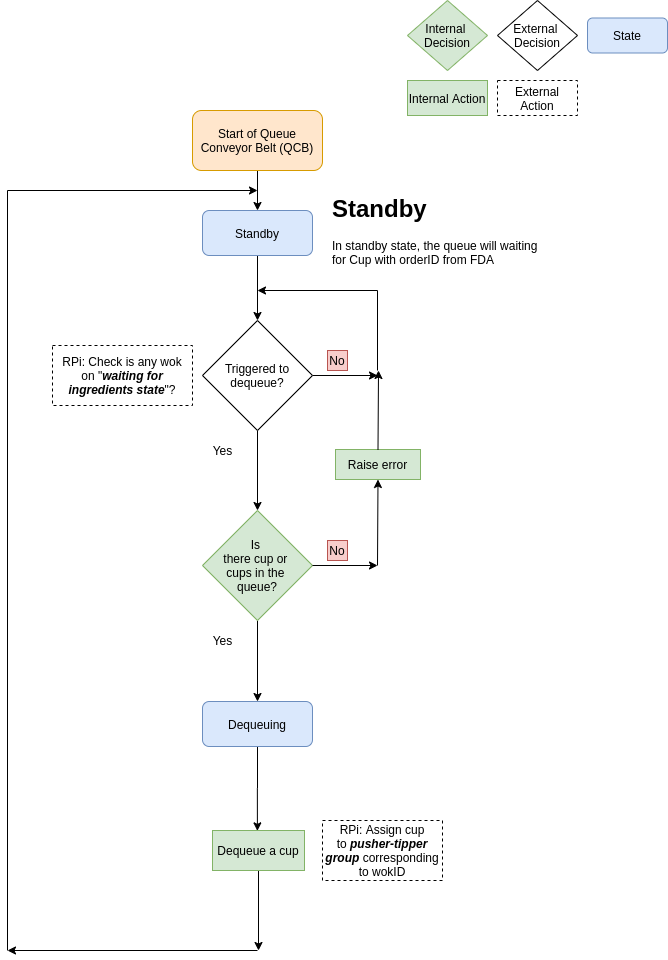

The diagram above was exported from draw.io. Its source (the exported page's mxGraphModel, read from the mxfile embedded in the PNG):
<mxGraphModel dx="1146" dy="1091" grid="1" gridSize="10" guides="1" tooltips="1" connect="1" arrows="1" fold="1" page="1" pageScale="1" pageWidth="900" pageHeight="1600" math="0" shadow="0">
  <root>
    <mxCell id="_dAaaL5-VlAXBO5xriC5-0" />
    <mxCell id="_dAaaL5-VlAXBO5xriC5-1" parent="_dAaaL5-VlAXBO5xriC5-0" />
    <mxCell id="q0WJXLn03OCCHy6TGDdO-0" style="edgeStyle=orthogonalEdgeStyle;rounded=0;orthogonalLoop=1;jettySize=auto;html=1;exitX=0.5;exitY=1;exitDx=0;exitDy=0;entryX=0.5;entryY=0;entryDx=0;entryDy=0;" parent="_dAaaL5-VlAXBO5xriC5-1" source="hnL4jrJCm1a0eE7-eQ4N-0" target="-I2jfGL4MG-pUca_yNUK-0" edge="1">
      <mxGeometry relative="1" as="geometry" />
    </mxCell>
    <mxCell id="hnL4jrJCm1a0eE7-eQ4N-0" value="Start of Queue Conveyor Belt (QCB)" style="shape=rect;html=1;rounded=1;whiteSpace=wrap;align=center;fillColor=#ffe6cc;strokeColor=#d79b00;" parent="_dAaaL5-VlAXBO5xriC5-1" vertex="1">
      <mxGeometry x="385" y="140" width="130" height="60" as="geometry" />
    </mxCell>
    <mxCell id="hnL4jrJCm1a0eE7-eQ4N-1" value="Internal &lt;br&gt;Decision" style="rhombus;whiteSpace=wrap;html=1;fillColor=#d5e8d4;strokeColor=#82b366;" parent="_dAaaL5-VlAXBO5xriC5-1" vertex="1">
      <mxGeometry x="600" y="30" width="80" height="70" as="geometry" />
    </mxCell>
    <mxCell id="hnL4jrJCm1a0eE7-eQ4N-2" value="External &lt;br&gt;Decision" style="rhombus;whiteSpace=wrap;html=1;" parent="_dAaaL5-VlAXBO5xriC5-1" vertex="1">
      <mxGeometry x="690" y="30" width="80" height="70" as="geometry" />
    </mxCell>
    <mxCell id="hnL4jrJCm1a0eE7-eQ4N-3" value="State" style="shape=rect;rounded=1;html=1;whiteSpace=wrap;align=center;fillColor=#dae8fc;strokeColor=#6c8ebf;" parent="_dAaaL5-VlAXBO5xriC5-1" vertex="1">
      <mxGeometry x="780" y="47.5" width="80" height="35" as="geometry" />
    </mxCell>
    <mxCell id="q0WJXLn03OCCHy6TGDdO-11" style="edgeStyle=orthogonalEdgeStyle;rounded=0;orthogonalLoop=1;jettySize=auto;html=1;exitX=0.5;exitY=1;exitDx=0;exitDy=0;entryX=0.5;entryY=0;entryDx=0;entryDy=0;" parent="_dAaaL5-VlAXBO5xriC5-1" source="-I2jfGL4MG-pUca_yNUK-0" target="-I2jfGL4MG-pUca_yNUK-2" edge="1">
      <mxGeometry relative="1" as="geometry" />
    </mxCell>
    <mxCell id="-I2jfGL4MG-pUca_yNUK-0" value="Standby" style="shape=rect;rounded=1;html=1;whiteSpace=wrap;align=center;fillColor=#dae8fc;strokeColor=#6c8ebf;" parent="_dAaaL5-VlAXBO5xriC5-1" vertex="1">
      <mxGeometry x="395" y="240" width="110" height="45" as="geometry" />
    </mxCell>
    <mxCell id="q0WJXLn03OCCHy6TGDdO-3" style="edgeStyle=orthogonalEdgeStyle;rounded=0;orthogonalLoop=1;jettySize=auto;html=1;" parent="_dAaaL5-VlAXBO5xriC5-1" source="-I2jfGL4MG-pUca_yNUK-2" edge="1">
      <mxGeometry relative="1" as="geometry">
        <mxPoint x="570" y="405" as="targetPoint" />
      </mxGeometry>
    </mxCell>
    <mxCell id="Ch-PHssu3G9pQMwRIO_X-8" value="" style="edgeStyle=orthogonalEdgeStyle;rounded=0;orthogonalLoop=1;jettySize=auto;html=1;" edge="1" parent="_dAaaL5-VlAXBO5xriC5-1" source="-I2jfGL4MG-pUca_yNUK-2" target="Ch-PHssu3G9pQMwRIO_X-7">
      <mxGeometry relative="1" as="geometry" />
    </mxCell>
    <mxCell id="-I2jfGL4MG-pUca_yNUK-2" value="Triggered to dequeue?" style="rhombus;whiteSpace=wrap;html=1;" parent="_dAaaL5-VlAXBO5xriC5-1" vertex="1">
      <mxGeometry x="395" y="350" width="110" height="110" as="geometry" />
    </mxCell>
    <mxCell id="Ch-PHssu3G9pQMwRIO_X-17" value="" style="edgeStyle=orthogonalEdgeStyle;rounded=0;orthogonalLoop=1;jettySize=auto;html=1;entryX=0.5;entryY=0;entryDx=0;entryDy=0;" edge="1" parent="_dAaaL5-VlAXBO5xriC5-1" source="Ch-PHssu3G9pQMwRIO_X-7" target="Ch-PHssu3G9pQMwRIO_X-18">
      <mxGeometry relative="1" as="geometry">
        <mxPoint x="450" y="730" as="targetPoint" />
      </mxGeometry>
    </mxCell>
    <mxCell id="Ch-PHssu3G9pQMwRIO_X-7" value="Is &lt;br&gt;there cup or &lt;br&gt;cups in the &lt;br&gt;queue?" style="rhombus;whiteSpace=wrap;html=1;fillColor=#d5e8d4;strokeColor=#82b366;" vertex="1" parent="_dAaaL5-VlAXBO5xriC5-1">
      <mxGeometry x="395" y="540" width="110" height="110" as="geometry" />
    </mxCell>
    <mxCell id="q0WJXLn03OCCHy6TGDdO-4" value="" style="endArrow=none;html=1;" parent="_dAaaL5-VlAXBO5xriC5-1" edge="1">
      <mxGeometry width="50" height="50" relative="1" as="geometry">
        <mxPoint x="570" y="400" as="sourcePoint" />
        <mxPoint x="570" y="320" as="targetPoint" />
      </mxGeometry>
    </mxCell>
    <mxCell id="q0WJXLn03OCCHy6TGDdO-5" value="" style="endArrow=classic;html=1;" parent="_dAaaL5-VlAXBO5xriC5-1" edge="1">
      <mxGeometry width="50" height="50" relative="1" as="geometry">
        <mxPoint x="570" y="320" as="sourcePoint" />
        <mxPoint x="450" y="320" as="targetPoint" />
      </mxGeometry>
    </mxCell>
    <mxCell id="q0WJXLn03OCCHy6TGDdO-6" value="No" style="text;html=1;strokeColor=#b85450;fillColor=#f8cecc;align=center;verticalAlign=middle;whiteSpace=wrap;rounded=0;" parent="_dAaaL5-VlAXBO5xriC5-1" vertex="1">
      <mxGeometry x="520" y="380" width="20" height="20" as="geometry" />
    </mxCell>
    <mxCell id="q0WJXLn03OCCHy6TGDdO-8" value="Yes" style="text;html=1;resizable=0;autosize=1;align=center;verticalAlign=middle;points=[];fillColor=none;strokeColor=none;rounded=0;" parent="_dAaaL5-VlAXBO5xriC5-1" vertex="1">
      <mxGeometry x="395" y="470" width="40" height="20" as="geometry" />
    </mxCell>
    <mxCell id="q0WJXLn03OCCHy6TGDdO-13" value="" style="endArrow=none;html=1;" parent="_dAaaL5-VlAXBO5xriC5-1" edge="1">
      <mxGeometry width="50" height="50" relative="1" as="geometry">
        <mxPoint x="200" y="980" as="sourcePoint" />
        <mxPoint x="200" y="220" as="targetPoint" />
      </mxGeometry>
    </mxCell>
    <mxCell id="q0WJXLn03OCCHy6TGDdO-14" value="" style="endArrow=classic;html=1;" parent="_dAaaL5-VlAXBO5xriC5-1" edge="1">
      <mxGeometry width="50" height="50" relative="1" as="geometry">
        <mxPoint x="450" y="980" as="sourcePoint" />
        <mxPoint x="200" y="980" as="targetPoint" />
      </mxGeometry>
    </mxCell>
    <mxCell id="q0WJXLn03OCCHy6TGDdO-15" value="" style="endArrow=classic;html=1;" parent="_dAaaL5-VlAXBO5xriC5-1" edge="1">
      <mxGeometry width="50" height="50" relative="1" as="geometry">
        <mxPoint x="200" y="220" as="sourcePoint" />
        <mxPoint x="450" y="220" as="targetPoint" />
      </mxGeometry>
    </mxCell>
    <mxCell id="Ch-PHssu3G9pQMwRIO_X-13" style="edgeStyle=orthogonalEdgeStyle;rounded=0;orthogonalLoop=1;jettySize=auto;html=1;" edge="1" parent="_dAaaL5-VlAXBO5xriC5-1">
      <mxGeometry relative="1" as="geometry">
        <mxPoint x="570" y="594.9999999999999" as="targetPoint" />
        <mxPoint x="505" y="594.9999999999999" as="sourcePoint" />
      </mxGeometry>
    </mxCell>
    <mxCell id="Ch-PHssu3G9pQMwRIO_X-14" value="No" style="text;html=1;strokeColor=#b85450;fillColor=#f8cecc;align=center;verticalAlign=middle;whiteSpace=wrap;rounded=0;" vertex="1" parent="_dAaaL5-VlAXBO5xriC5-1">
      <mxGeometry x="520" y="570" width="20" height="20" as="geometry" />
    </mxCell>
    <mxCell id="Ch-PHssu3G9pQMwRIO_X-15" value="Yes" style="text;html=1;resizable=0;autosize=1;align=center;verticalAlign=middle;points=[];fillColor=none;strokeColor=none;rounded=0;" vertex="1" parent="_dAaaL5-VlAXBO5xriC5-1">
      <mxGeometry x="395" y="660" width="40" height="20" as="geometry" />
    </mxCell>
    <mxCell id="INMOUkzAg3SJaMqDXbN0-6" value="" style="edgeStyle=orthogonalEdgeStyle;rounded=0;orthogonalLoop=1;jettySize=auto;html=1;entryX=0.488;entryY=0.009;entryDx=0;entryDy=0;entryPerimeter=0;" edge="1" parent="_dAaaL5-VlAXBO5xriC5-1" source="Ch-PHssu3G9pQMwRIO_X-18" target="INMOUkzAg3SJaMqDXbN0-4">
      <mxGeometry relative="1" as="geometry">
        <mxPoint x="450" y="856" as="targetPoint" />
      </mxGeometry>
    </mxCell>
    <mxCell id="Ch-PHssu3G9pQMwRIO_X-18" value="Dequeuing" style="shape=rect;rounded=1;html=1;whiteSpace=wrap;align=center;fillColor=#dae8fc;strokeColor=#6c8ebf;" vertex="1" parent="_dAaaL5-VlAXBO5xriC5-1">
      <mxGeometry x="395" y="731" width="110" height="45" as="geometry" />
    </mxCell>
    <mxCell id="Ch-PHssu3G9pQMwRIO_X-19" value="" style="endArrow=classic;html=1;entryX=0.5;entryY=1;entryDx=0;entryDy=0;" edge="1" parent="_dAaaL5-VlAXBO5xriC5-1" target="INMOUkzAg3SJaMqDXbN0-2">
      <mxGeometry width="50" height="50" relative="1" as="geometry">
        <mxPoint x="570" y="595" as="sourcePoint" />
        <mxPoint x="570" y="410" as="targetPoint" />
      </mxGeometry>
    </mxCell>
    <mxCell id="INMOUkzAg3SJaMqDXbN0-0" value="External Action" style="shape=rect;rounded=0;html=1;whiteSpace=wrap;align=center;dashed=1;" vertex="1" parent="_dAaaL5-VlAXBO5xriC5-1">
      <mxGeometry x="690" y="110" width="80" height="35" as="geometry" />
    </mxCell>
    <mxCell id="INMOUkzAg3SJaMqDXbN0-1" value="Internal Action" style="shape=rect;rounded=0;html=1;whiteSpace=wrap;align=center;fillColor=#d5e8d4;strokeColor=#82b366;" vertex="1" parent="_dAaaL5-VlAXBO5xriC5-1">
      <mxGeometry x="600" y="110" width="80" height="35" as="geometry" />
    </mxCell>
    <mxCell id="INMOUkzAg3SJaMqDXbN0-2" value="Raise error" style="rounded=0;whiteSpace=wrap;html=1;fillColor=#d5e8d4;strokeColor=#82b366;" vertex="1" parent="_dAaaL5-VlAXBO5xriC5-1">
      <mxGeometry x="528" y="479" width="85" height="30" as="geometry" />
    </mxCell>
    <mxCell id="INMOUkzAg3SJaMqDXbN0-3" value="" style="endArrow=classic;html=1;exitX=0.5;exitY=0;exitDx=0;exitDy=0;" edge="1" parent="_dAaaL5-VlAXBO5xriC5-1" source="INMOUkzAg3SJaMqDXbN0-2">
      <mxGeometry width="50" height="50" relative="1" as="geometry">
        <mxPoint x="570.16" y="460" as="sourcePoint" />
        <mxPoint x="571" y="400" as="targetPoint" />
      </mxGeometry>
    </mxCell>
    <mxCell id="INMOUkzAg3SJaMqDXbN0-8" value="" style="edgeStyle=orthogonalEdgeStyle;rounded=0;orthogonalLoop=1;jettySize=auto;html=1;" edge="1" parent="_dAaaL5-VlAXBO5xriC5-1" source="INMOUkzAg3SJaMqDXbN0-4">
      <mxGeometry relative="1" as="geometry">
        <mxPoint x="451" y="980" as="targetPoint" />
      </mxGeometry>
    </mxCell>
    <mxCell id="INMOUkzAg3SJaMqDXbN0-4" value="Dequeue a cup" style="rounded=0;whiteSpace=wrap;html=1;fillColor=#d5e8d4;strokeColor=#82b366;" vertex="1" parent="_dAaaL5-VlAXBO5xriC5-1">
      <mxGeometry x="405" y="860" width="92" height="40" as="geometry" />
    </mxCell>
    <mxCell id="INMOUkzAg3SJaMqDXbN0-9" value="&lt;span style=&quot;background-color: transparent ; font-family: &amp;#34;arial&amp;#34; ; vertical-align: baseline&quot;&gt;RPi: Assign cup to&amp;nbsp;&lt;/span&gt;&lt;span style=&quot;background-color: transparent ; font-family: &amp;#34;arial&amp;#34; ; vertical-align: baseline&quot;&gt;&lt;b&gt;&lt;i&gt;pusher-tipper group&amp;nbsp;&lt;/i&gt;&lt;/b&gt;&lt;/span&gt;&lt;span style=&quot;background-color: transparent ; font-family: &amp;#34;arial&amp;#34; ; vertical-align: baseline&quot;&gt;corresponding to wokID&lt;/span&gt;" style="rounded=0;whiteSpace=wrap;html=1;dashed=1;" vertex="1" parent="_dAaaL5-VlAXBO5xriC5-1">
      <mxGeometry x="515" y="850" width="120" height="60" as="geometry" />
    </mxCell>
    <mxCell id="INMOUkzAg3SJaMqDXbN0-10" value="&lt;span&gt;RPi: Check is any&amp;nbsp;wok on&amp;nbsp;&quot;&lt;/span&gt;&lt;b&gt;&lt;i&gt;waiting for ingredients&amp;nbsp;state&lt;/i&gt;&lt;/b&gt;&lt;span&gt;&quot;?&lt;/span&gt;" style="rounded=0;whiteSpace=wrap;html=1;dashed=1;" vertex="1" parent="_dAaaL5-VlAXBO5xriC5-1">
      <mxGeometry x="245" y="375" width="140" height="60" as="geometry" />
    </mxCell>
    <mxCell id="INMOUkzAg3SJaMqDXbN0-11" value="&lt;h1&gt;Standby&lt;/h1&gt;&lt;p&gt;&lt;span style=&quot;text-align: center&quot;&gt;In standby state, the queue will waiting for Cup with orderID from FDA&lt;/span&gt;&lt;br&gt;&lt;/p&gt;" style="text;html=1;strokeColor=none;fillColor=none;spacing=5;spacingTop=-20;whiteSpace=wrap;overflow=hidden;rounded=0;dashed=1;" vertex="1" parent="_dAaaL5-VlAXBO5xriC5-1">
      <mxGeometry x="520" y="218.75" width="222" height="87.5" as="geometry" />
    </mxCell>
  </root>
</mxGraphModel>